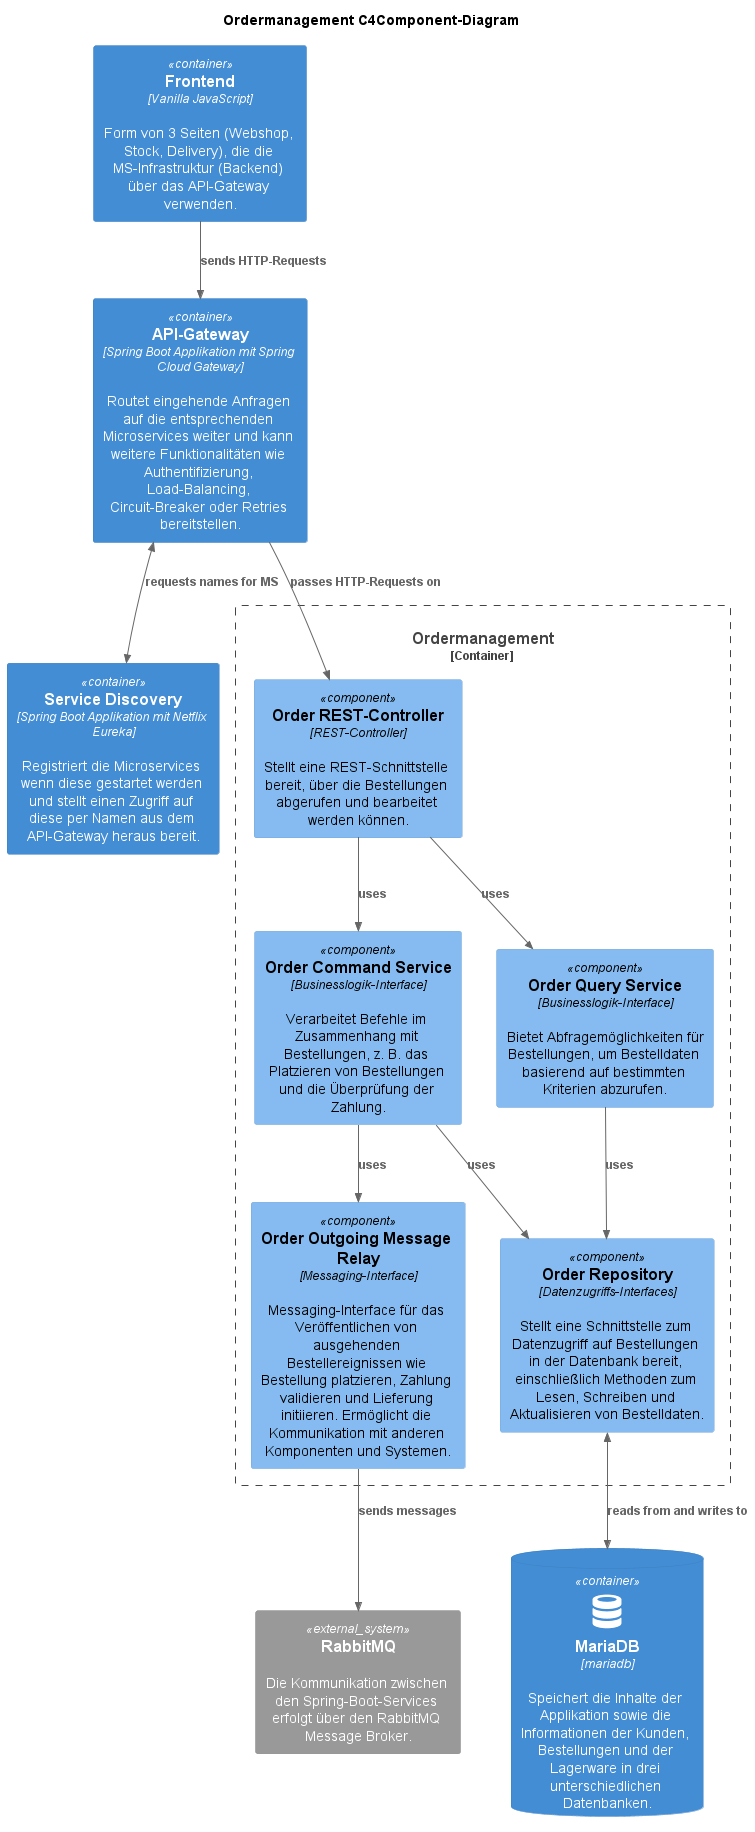

The diagram above was rendered by PlantUML. Its source (embedded in the PNG):
@startuml Ordermanagement_C4ComponentBackend
!include https://raw.githubusercontent.com/plantuml-stdlib/C4-PlantUML/master/C4_Component.puml
!define DEVICONS https://raw.githubusercontent.com/tupadr3/plantuml-icon-font-sprites/master/devicons
!define FONTAWESOME https://raw.githubusercontent.com/tupadr3/plantuml-icon-font-sprites/master/font-awesome-5
' uncomment the following line and comment the first to use locally
' !include C4_Container.puml
!include FONTAWESOME/server.puml
!include DEVICONS/database.puml
!include FONTAWESOME/server.puml
!include DEVICONS/bootstrap.puml
!include DEVICONS/wordpress.puml

'LAYOUT_LEFT_RIGHT()

title Ordermanagement C4Component-Diagram


Container(apiGateway, "API-Gateway", "Spring Boot Applikation mit Spring Cloud Gateway", "Routet eingehende Anfragen auf die entsprechenden Microservices weiter und kann weitere Funktionalitäten wie Authentifizierung, Load-Balancing, Circuit-Breaker oder Retries bereitstellen.")
Container(serviceDiscovery, "Service Discovery", "Spring Boot Applikation mit Netflix Eureka", "Registriert die Microservices wenn diese gestartet werden und stellt einen Zugriff auf diese per Namen aus dem API-Gateway heraus bereit.")

Container_Boundary(ordermanagement, "Ordermanagement") {
Component(orc, "Order REST-Controller", "REST-Controller", "Stellt eine REST-Schnittstelle bereit, über die Bestellungen abgerufen und bearbeitet werden können.")
Component(ocs, "Order Command Service", "Businesslogik-Interface", "Verarbeitet Befehle im Zusammenhang mit Bestellungen, z. B. das Platzieren von Bestellungen und die Überprüfung der Zahlung.")
Component(oqs, "Order Query Service", "Businesslogik-Interface", "Bietet Abfragemöglichkeiten für Bestellungen, um Bestelldaten basierend auf bestimmten Kriterien abzurufen.")
Component(or, "Order Repository", "Datenzugriffs-Interfaces", "Stellt eine Schnittstelle zum Datenzugriff auf Bestellungen in der Datenbank bereit, einschließlich Methoden zum Lesen, Schreiben und Aktualisieren von Bestelldaten.")
Component(oomr, "Order Outgoing Message Relay", "Messaging-Interface", "Messaging-Interface für das Veröffentlichen von ausgehenden Bestellereignissen wie Bestellung platzieren, Zahlung validieren und Lieferung initiieren. Ermöglicht die Kommunikation mit anderen Komponenten und Systemen.")
}

Container(frontend, "Frontend", "Vanilla JavaScript", "Form von 3 Seiten (Webshop, Stock, Delivery), die die MS-Infrastruktur (Backend) über das API-Gateway verwenden.")
ContainerDb(database, "MariaDB", "mariadb", "Speichert die Inhalte der Applikation sowie die Informationen der Kunden, Bestellungen und der Lagerware in drei unterschiedlichen Datenbanken.", "database")
System_Ext(rabbitmq, "RabbitMQ", "Die Kommunikation zwischen den Spring-Boot-Services erfolgt über den RabbitMQ Message Broker.")

Rel(frontend, apiGateway, "sends HTTP-Requests")
BiRel(apiGateway, serviceDiscovery, "requests names for MS")
Rel(apiGateway, orc, "passes HTTP-Requests on")
Rel(orc, ocs, "uses")
Rel(orc, oqs, "uses")
Rel(ocs, or, "uses")
Rel(oqs, or, "uses")
BiRel(or, database, "reads from and writes to")
Rel(ocs, oomr, "uses")
Rel(oomr, rabbitmq, "sends messages")

@enduml